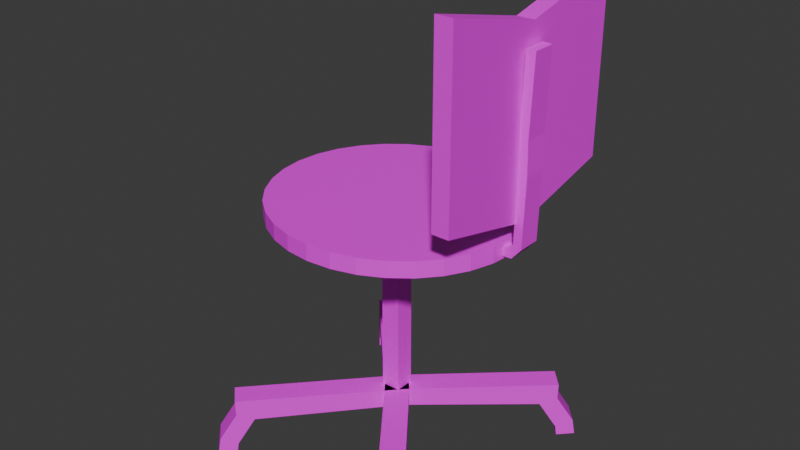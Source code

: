 # Source: Chair.blend  (saved by Blender 4.1.24; exported with 4.5.12 LTS)
import bpy
from mathutils import Matrix  # noqa: F401  (used for matrix-valued properties, if any)

bpy.ops.wm.read_factory_settings(use_empty=True)
scene = bpy.context.scene
scene.name = 'Scene'

# ---- collections
col_collection = bpy.data.collections.new('Collection'); scene.collection.children.link(col_collection)

# ---- images (referenced by path relative to the original .blend; pixels are not part of the script)
import os
ASSET_DIR = os.environ.get("B2B_ASSET_DIR", "")  # directory of the original .blend (textures are referenced by path, not embedded)
HERE = os.path.dirname(os.path.abspath(__file__))  # packed textures are extracted next to this script under _unpacked/

def load_image(name, relpath, width, height, colorspace="sRGB"):
    """Load a texture the original file referenced (path relative to the .blend, or extracted next to this script)."""
    p = next((c for c in (os.path.join(HERE, relpath), os.path.join(ASSET_DIR, relpath)) if relpath and os.path.exists(c)), "")
    if p:
        img = bpy.data.images.load(p, check_existing=True)
        img.name = name
    else:  # same state as the original file: an image datablock whose file is absent (Cycles renders it pink)
        img = bpy.data.images.new(name, width, height)
        img.source = "FILE"
        img.filepath = "//" + (relpath or name)
    img.colorspace_settings.name = colorspace
    return img
img_tx_a1_png = load_image('TX_A1.png', 'TX_A1.png', 1024, 1024, 'sRGB')

# ---- materials (node trees are filled in below, after node groups)
mat_material_008 = bpy.data.materials.new('Material.008')
mat_material_008.use_transparent_shadow = False
mat_material_007 = bpy.data.materials.new('Material.007')
mat_material_007.use_transparent_shadow = False

# ---- material node trees
mat_material_008.use_nodes = True; mat_material_008.node_tree.nodes.clear()
_N = mat_material_008.node_tree.nodes; _L = mat_material_008.node_tree.links
n0 = _N.new('ShaderNodeBsdfPrincipled'); n0.name = 'Principled BSDF'; n0.location = (10, 300)
n1 = _N.new('ShaderNodeOutputMaterial'); n1.name = 'Material Output'; n1.location = (300, 300)
n2 = _N.new('ShaderNodeTexImage'); n2.name = 'Image Texture'; n2.location = (-280, 280)
n2.image = img_tx_a1_png
_L.new(n0.outputs[0], n1.inputs[0])
_L.new(n2.outputs[0], n0.inputs[0])
n1.is_active_output = True
mat_material_007.use_nodes = True; mat_material_007.node_tree.nodes.clear()
_N = mat_material_007.node_tree.nodes; _L = mat_material_007.node_tree.links
n0 = _N.new('ShaderNodeBsdfPrincipled'); n0.name = 'Principled BSDF'; n0.location = (10, 300)
n1 = _N.new('ShaderNodeOutputMaterial'); n1.name = 'Material Output'; n1.location = (300, 300)
n2 = _N.new('ShaderNodeTexImage'); n2.name = 'Image Texture'; n2.location = (-280, 280)
n2.image = img_tx_a1_png
_L.new(n0.outputs[0], n1.inputs[0])
_L.new(n2.outputs[0], n0.inputs[0])
n1.is_active_output = True

# ---- world
world_world = bpy.data.worlds.new('World'); scene.world = world_world
world_world.use_nodes = True; world_world.node_tree.nodes.clear()
_N = world_world.node_tree.nodes; _L = world_world.node_tree.links
n0 = _N.new('ShaderNodeOutputWorld'); n0.name = 'World Output'; n0.location = (300, 300)
n1 = _N.new('ShaderNodeBackground'); n1.name = 'Background'; n1.location = (10, 300)
n1.inputs[0].default_value = (0.05088, 0.05088, 0.05088, 1.0)
_L.new(n1.outputs[0], n0.inputs[0])
n0.is_active_output = True
world_world.color = (0.05088, 0.05088, 0.05088)
world_world.use_sun_shadow = False
world_world.sun_shadow_jitter_overblur = 0.0

# ---- meshes
me_cube_001 = bpy.data.meshes.new('Cube.001')
me_cube_001.from_pydata([(-0.1429, -0.2627, 0.002027), (-0.1429, -0.2627, 0.4404), (-0.3782, 0.04321, 0.002027), (-0.3782, 0.04321, 0.4404), (0.2974, 0.07598, 0.002027), (0.2974, 0.07598, 0.4404), (0.06211, 0.3819, 0.002027), (0.06211, 0.3819, 0.4404), (1.756, -2.732, -0.07118), (1.75, -2.724, 0.4404), (2.19, -2.385, 0.4404), (2.196, -2.393, -0.07118), (2.0, -3.049, 0.07523), (2.007, -3.057, 0.4404), (2.447, -2.719, 0.4404), (2.441, -2.711, 0.07523), (2.0, -3.048, -0.7079), (2.44, -2.71, -0.7079), (2.242, -3.363, -0.5484), (2.682, -3.024, -0.5484), (2.023, -3.078, -0.9474), (2.463, -2.74, -0.9474), (2.279, -3.412, -0.9199), (2.719, -3.073, -0.9199), (0.2974, 0.07598, 0.002027), (-0.09535, 0.2918, 0.002027), (0.2974, 0.07598, 0.4404), (-0.09535, 0.2918, 0.4404), (0.06211, 0.3819, 0.002027), (0.06211, 0.3819, 0.4404), (2.586, 1.971, -0.07118), (2.578, 1.965, 0.4404), (2.205, 2.376, 0.4404), (2.213, 2.383, -0.07118), (2.883, 2.241, 0.07523), (2.89, 2.247, 0.4404), (2.517, 2.659, 0.4404), (2.51, 2.652, 0.07523), (2.882, 2.24, -0.7079), (2.509, 2.651, -0.7079), (3.176, 2.506, -0.5484), (2.803, 2.918, -0.5484), (2.91, 2.265, -0.9474), (2.537, 2.677, -0.9474), (3.222, 2.547, -0.9199), (2.849, 2.959, -0.9199), (-0.3219, 0.0865, 0.4404), (-0.3219, 0.0865, 0.002027), (0.378, -0.02888, -0.001083), (0.3758, -0.03089, -0.001088), (0.378, -0.02888, 0.4404), (0.1811, -0.01342, 0.002027), (-0.07879, 0.2735, 0.002027), (-0.07879, 0.2735, 0.4404), (0.1203, 0.2518, 0.002027), (0.1203, 0.2518, 0.4404), (0.3813, -0.03246, 0.002027), (0.3813, -0.03246, 0.4404), (-0.2888, -0.124, 0.002027), (-0.2888, -0.124, 0.4404), (-0.02781, -0.4082, 0.002027), (-0.02781, -0.4082, 0.4404), (-1.987, 2.546, -0.07118), (-1.98, 2.538, 0.4404), (-2.389, 2.163, 0.4404), (-2.396, 2.17, -0.07118), (-2.258, 2.841, 0.07523), (-2.265, 2.848, 0.4404), (-2.674, 2.473, 0.4404), (-2.667, 2.465, 0.07523), (-2.257, 2.84, -0.7079), (-2.666, 2.464, -0.7079), (-2.526, 3.132, -0.5484), (-2.935, 2.757, -0.5484), (-2.283, 2.868, -0.9474), (-2.692, 2.492, -0.9474), (-2.567, 3.178, -0.9199), (-2.976, 2.802, -0.9199), (-0.2888, -0.124, 0.002027), (0.1212, -0.3047, 0.002027), (-0.2888, -0.124, 0.4404), (0.1212, -0.3047, 0.4404), (-0.0278, -0.4082, 0.002027), (-0.0278, -0.4082, 0.4404), (-2.403, -2.212, -0.07118), (-2.397, -2.204, 0.4404), (-1.989, -2.582, 0.4404), (-1.996, -2.589, -0.07118), (-2.676, -2.506, 0.07523), (-2.683, -2.513, 0.4404), (-2.275, -2.891, 0.4404), (-2.269, -2.883, 0.07523), (-2.675, -2.505, -0.7079), (-2.268, -2.882, -0.7079), (-2.945, -2.796, -0.5484), (-2.538, -3.173, -0.5484), (-2.701, -2.532, -0.9474), (-2.293, -2.91, -0.9474), (-2.987, -2.841, -0.9199), (-2.579, -3.218, -0.9199), (0.329, -0.08048, 0.4404), (0.329, -0.08048, 0.002027), (-0.3783, -0.02654, -0.001083), (-0.3763, -0.02435, -0.001088), (-0.3783, -0.02654, 0.4404), (-0.1808, -0.02479, 0.002027), (0.1031, -0.288, 0.002027), (0.1031, -0.288, 0.4404), (0.2173, -0.2288, 0.2158), (0.2173, -0.2288, 0.6651), (-0.2321, -0.2288, 0.2158), (-0.2321, -0.2288, 0.6651), (0.2173, 0.2205, 0.2158), (0.2173, 0.2205, 0.6651), (-0.2321, 0.2205, 0.2158), (-0.2321, 0.2205, 0.6651), (0.2173, -0.2288, 3.571), (-0.2321, -0.2288, 3.571), (-0.2321, 0.2205, 3.571), (0.2173, 0.2205, 3.571), (0.2173, -0.2288, 4.729), (-0.2321, -0.2288, 4.729), (-0.2321, 0.2205, 4.729), (0.2173, 0.2205, 4.729), (3.044, -0.209, 4.803), (2.957, -0.209, 4.99), (2.795, -0.209, 4.794), (2.795, -0.209, 4.999), (3.044, 0.3149, 4.803), (2.957, 0.3149, 4.99), (2.795, 0.3149, 4.794), (2.795, 0.3149, 4.999), (3.26, -0.209, 5.056), (3.067, -0.209, 5.129), (3.067, 0.3148, 5.129), (3.26, 0.3148, 5.056), (3.303, -0.209, 6.596), (3.097, -0.209, 6.59), (3.097, 0.3148, 6.59), (3.303, 0.3148, 6.596), (3.282, -0.2091, 7.316), (3.076, -0.2091, 7.323), (3.076, 0.3147, 7.323), (3.282, 0.3147, 7.316), (3.342, -0.2094, 9.028), (3.136, -0.2093, 9.036), (3.136, 0.3145, 9.036), (3.342, 0.3145, 9.028), (-2.908, 0.05686, 4.729), (-2.853, -0.4807, 4.729), (-2.688, -0.9976, 4.729), (-2.421, -1.474, 4.729), (-2.062, -1.892, 4.729), (-1.624, -2.234, 4.729), (-1.125, -2.489, 4.729), (-0.5828, -2.646, 4.729), (-0.01922, -2.699, 4.729), (0.5444, -2.646, 4.729), (1.086, -2.489, 4.729), (1.586, -2.234, 4.729), (2.023, -1.892, 4.729), (2.383, -1.474, 4.729), (2.65, -0.9976, 4.729), (2.814, -0.4807, 4.729), (2.87, 0.05686, 4.729), (2.814, 0.5944, 4.729), (2.65, 1.111, 4.729), (2.383, 1.588, 4.729), (2.023, 2.005, 4.729), (1.586, 2.348, 4.729), (1.086, 2.603, 4.729), (0.5444, 2.759, 4.729), (-0.01922, 2.812, 4.729), (-0.5828, 2.759, 4.729), (-1.125, 2.603, 4.729), (-1.624, 2.348, 4.729), (-2.062, 2.005, 4.729), (-2.421, 1.588, 4.729), (-2.688, 1.111, 4.729), (-2.853, 0.5944, 4.729), (-2.908, 0.05686, 5.098), (-2.853, -0.4807, 5.098), (-2.688, -0.9976, 5.098), (-2.421, -1.474, 5.098), (-2.062, -1.892, 5.098), (-1.624, -2.234, 5.098), (-1.125, -2.489, 5.098), (-0.5828, -2.646, 5.098), (-0.01922, -2.699, 5.098), (0.5444, -2.646, 5.098), (1.086, -2.489, 5.098), (1.586, -2.234, 5.098), (2.023, -1.892, 5.098), (2.383, -1.474, 5.098), (2.65, -0.9976, 5.098), (2.814, -0.4807, 5.098), (2.87, 0.05686, 5.098), (2.814, 0.5944, 5.098), (2.65, 1.111, 5.098), (2.383, 1.588, 5.098), (2.023, 2.005, 5.098), (1.586, 2.348, 5.098), (1.086, 2.603, 5.098), (0.5444, 2.759, 5.098), (-0.01922, 2.812, 5.098), (-0.5828, 2.759, 5.098), (-1.125, 2.603, 5.098), (-1.624, 2.348, 5.098), (-2.062, 2.005, 5.098), (-2.421, 1.588, 5.098), (-2.688, 1.111, 5.098), (-2.853, 0.5944, 5.098), (3.12, -2.327, 8.006), (3.12, -2.327, 10.06), (2.731, -2.327, 8.006), (2.731, -2.327, 10.06), (3.12, 2.478, 8.006), (3.12, 2.478, 10.06), (2.731, 2.478, 8.006), (2.731, 2.478, 10.06), (2.731, -2.327, 6.08), (3.12, -2.327, 6.08), (2.731, 2.478, 6.08), (3.12, 2.478, 6.08), (2.706, 0.07644, 7.424), (2.706, 0.07644, 9.48), (3.095, 0.07644, 7.424), (3.095, 0.07644, 9.48), (2.706, 0.07644, 5.498), (3.095, 0.07644, 5.498)], [], [(0, 1, 3, 2), (2, 3, 7, 6), (6, 7, 5, 4), (5, 1, 9, 10), (2, 6, 4, 0), (7, 3, 1, 5), (10, 9, 13, 14), (4, 5, 10, 11), (1, 0, 8, 9), (0, 4, 11, 8), (15, 14, 13, 12), (11, 10, 14, 15), (11, 15, 19, 17), (9, 8, 12, 13), (18, 16, 20, 22), (15, 12, 18, 19), (12, 8, 16, 18), (8, 11, 17, 16), (20, 21, 23, 22), (19, 18, 22, 23), (17, 19, 23, 21), (16, 17, 21, 20), (27, 25, 47, 46), (50, 31, 32, 27, 53, 29, 26), (47, 25, 52), (27, 46, 53), (32, 31, 35, 36), (25, 27, 32, 33), (48, 49, 30, 31, 50), (25, 33, 30, 49, 51, 52), (37, 36, 35, 34), (33, 32, 36, 37), (33, 37, 41, 39), (31, 30, 34, 35), (40, 38, 42, 44), (37, 34, 40, 41), (34, 30, 38, 40), (30, 33, 39, 38), (42, 43, 45, 44), (41, 40, 44, 45), (39, 41, 45, 43), (38, 39, 43, 42), (29, 53, 46, 47, 52, 28), (26, 29, 28, 24), (51, 24, 28, 52), (50, 26, 24, 48), (48, 24, 51, 49), (54, 55, 57, 56), (56, 57, 61, 60), (60, 61, 59, 58), (59, 55, 63, 64), (56, 60, 58, 54), (61, 57, 55, 59), (64, 63, 67, 68), (58, 59, 64, 65), (55, 54, 62, 63), (54, 58, 65, 62), (69, 68, 67, 66), (65, 64, 68, 69), (65, 69, 73, 71), (63, 62, 66, 67), (72, 70, 74, 76), (69, 66, 72, 73), (66, 62, 70, 72), (62, 65, 71, 70), (74, 75, 77, 76), (73, 72, 76, 77), (71, 73, 77, 75), (70, 71, 75, 74), (81, 79, 101, 100), (104, 85, 86, 81, 107, 83, 80), (101, 79, 106), (81, 100, 107), (86, 85, 89, 90), (79, 81, 86, 87), (102, 103, 84, 85, 104), (79, 87, 84, 103, 105, 106), (91, 90, 89, 88), (87, 86, 90, 91), (87, 91, 95, 93), (85, 84, 88, 89), (94, 92, 96, 98), (91, 88, 94, 95), (88, 84, 92, 94), (84, 87, 93, 92), (96, 97, 99, 98), (95, 94, 98, 99), (93, 95, 99, 97), (92, 93, 97, 96), (83, 107, 100, 101, 106, 82), (80, 83, 82, 78), (105, 78, 82, 106), (104, 80, 78, 102), (102, 78, 105, 103), (108, 109, 111, 110), (110, 111, 115, 114), (114, 115, 113, 112), (112, 113, 109, 108), (110, 114, 112, 108), (113, 115, 118, 119), (116, 119, 123, 120), (111, 109, 116, 117), (109, 113, 119, 116), (115, 111, 117, 118), (122, 121, 120, 123), (118, 117, 121, 122), (119, 118, 122, 123), (117, 116, 120, 121), (124, 125, 127, 126), (126, 127, 131, 130), (130, 131, 129, 128), (124, 128, 135, 132), (126, 130, 128, 124), (131, 127, 125, 129), (134, 133, 137, 138), (129, 125, 133, 134), (128, 129, 134, 135), (125, 124, 132, 133), (136, 139, 143, 140), (135, 134, 138, 139), (132, 135, 139, 136), (133, 132, 136, 137), (142, 141, 145, 146), (137, 136, 140, 141), (138, 137, 141, 142), (139, 138, 142, 143), (147, 146, 145, 144), (143, 142, 146, 147), (140, 143, 147, 144), (141, 140, 144, 145), (149, 181, 180, 148), (176, 208, 207, 175), (163, 195, 194, 162), (150, 182, 181, 149), (177, 209, 208, 176), (164, 196, 195, 163), (151, 183, 182, 150), (178, 210, 209, 177), (165, 197, 196, 164), (152, 184, 183, 151), (179, 211, 210, 178), (166, 198, 197, 165), (153, 185, 184, 152), (148, 180, 211, 179), (167, 199, 198, 166), (154, 186, 185, 153), (168, 200, 199, 167), (155, 187, 186, 154), (169, 201, 200, 168), (156, 188, 187, 155), (170, 202, 201, 169), (157, 189, 188, 156), (171, 203, 202, 170), (158, 190, 189, 157), (172, 204, 203, 171), (159, 191, 190, 158), (173, 205, 204, 172), (160, 192, 191, 159), (174, 206, 205, 173), (161, 193, 192, 160), (175, 207, 206, 174), (162, 194, 193, 161), (181, 182, 183, 184, 185, 186, 187, 188, 189, 190, 191, 192, 193, 194, 195, 196, 197, 198, 199, 200, 201, 202, 203, 204, 205, 206, 207, 208, 209, 210, 211, 180), (149, 148, 179, 178, 177, 176, 175, 174, 173, 172, 171, 170, 169, 168, 167, 166, 165, 164, 163, 162, 161, 160, 159, 158, 157, 156, 155, 154, 153, 152, 151, 150), (212, 213, 215, 214), (224, 225, 219, 218), (218, 219, 217, 216), (226, 227, 213, 212), (226, 212, 221, 229), (225, 215, 213, 227), (228, 222, 223, 229), (224, 218, 222, 228), (212, 214, 220, 221), (218, 216, 223, 222), (214, 224, 228, 220), (220, 228, 229, 221), (219, 225, 227, 217), (216, 226, 229, 223), (216, 217, 227, 226), (214, 215, 225, 224)])
me_cube_001.polygons.foreach_set('material_index', [0, 0, 0, 0, 0, 0, 0, 0, 0, 0, 0, 0, 0, 0, 0, 0, 0, 0, 0, 0, 0, 0, 0, 0, 0, 0, 0, 0, 0, 0, 0, 0, 0, 0, 0, 0, 0, 0, 0, 0, 0, 0, 0, 0, 0, 0, 0, 0, 0, 0, 0, 0, 0, 0, 0, 0, 0, 0, 0, 0, 0, 0, 0, 0, 0, 0, 0, 0, 0, 0, 0, 0, 0, 0, 0, 0, 0, 0, 0, 0, 0, 0, 0, 0, 0, 0, 0, 0, 0, 0, 0, 0, 0, 0, 0, 0, 0, 0, 0, 0, 0, 0, 0, 0, 0, 0, 0, 0, 0, 0, 0, 0, 0, 0, 0, 0, 0, 0, 0, 0, 0, 0, 0, 0, 0, 0, 0, 0, 0, 0, 1, 1, 1, 1, 1, 1, 1, 1, 1, 1, 1, 1, 1, 1, 1, 1, 1, 1, 1, 1, 1, 1, 1, 1, 1, 1, 1, 1, 1, 1, 1, 1, 1, 1, 1, 1, 1, 1, 1, 1, 1, 1, 1, 1, 1, 1, 1, 1, 1, 1])
_uv = me_cube_001.uv_layers.new(name='UVMap')
_uv.uv.foreach_set('vector', [0.446, 0.6361, 0.4826, 0.6361, 0.4826, 0.6727, 0.446, 0.6727, 0.446, 0.6727, 0.4826, 0.6727, 0.4826, 0.7093, 0.446, 0.7093, 0.446, 0.7093, 0.4826, 0.7093, 0.4826, 0.7459, 0.446, 0.7459, 0.4826, 0.7459, 0.5192, 0.7459, 0.5192, 0.7459, 0.4826, 0.7459, 0.4094, 0.7093, 0.446, 0.7093, 0.446, 0.7459, 0.4094, 0.7459, 0.4826, 0.7093, 0.5192, 0.7093, 0.5192, 0.7459, 0.4826, 0.7459, 0.4826, 0.7459, 0.5192, 0.7459, 0.5192, 0.7459, 0.4826, 0.7459, 0.446, 0.7459, 0.4826, 0.7459, 0.4826, 0.7459, 0.446, 0.7459, 0.4826, 0.6361, 0.446, 0.6361, 0.446, 0.6361, 0.4826, 0.6361, 0.4094, 0.7459, 0.446, 0.7459, 0.446, 0.7459, 0.4094, 0.7459, 0.446, 0.7459, 0.4826, 0.7459, 0.4826, 0.7825, 0.446, 0.7825, 0.446, 0.7459, 0.4826, 0.7459, 0.4826, 0.7459, 0.446, 0.7459, 0.446, 0.7459, 0.446, 0.7459, 0.446, 0.7459, 0.446, 0.7459, 0.4826, 0.6361, 0.446, 0.6361, 0.446, 0.6361, 0.4826, 0.6361, 0.446, 0.6361, 0.446, 0.6361, 0.446, 0.6361, 0.446, 0.6361, 0.446, 0.7459, 0.446, 0.7825, 0.446, 0.7825, 0.446, 0.7459, 0.446, 0.6361, 0.446, 0.6361, 0.446, 0.6361, 0.446, 0.6361, 0.4094, 0.7459, 0.446, 0.7459, 0.446, 0.7459, 0.4094, 0.7459, 0.4094, 0.7459, 0.446, 0.7459, 0.446, 0.7459, 0.4094, 0.7459, 0.446, 0.7459, 0.446, 0.7825, 0.446, 0.7825, 0.446, 0.7459, 0.446, 0.7459, 0.446, 0.7459, 0.446, 0.7459, 0.446, 0.7459, 0.4094, 0.7459, 0.446, 0.7459, 0.446, 0.7459, 0.4094, 0.7459, 0.4826, 0.7459, 0.446, 0.7459, 0.446, 0.7169, 0.4826, 0.7169, 0.5192, 0.7459, 0.5192, 0.7459, 0.4826, 0.7459, 0.4826, 0.7459, 0.4843, 0.7459, 0.4852, 0.7459, 0.5106, 0.7459, 0.446, 0.7169, 0.446, 0.7459, 0.4444, 0.7459, 0.4826, 0.7459, 0.4826, 0.7169, 0.4843, 0.7459, 0.4826, 0.7459, 0.5192, 0.7459, 0.5192, 0.7459, 0.4826, 0.7459, 0.446, 0.7459, 0.4826, 0.7459, 0.4826, 0.7459, 0.446, 0.7459, 0.4461, 0.6361, 0.446, 0.6361, 0.446, 0.6361, 0.4826, 0.6361, 0.4826, 0.6361, 0.446, 0.7459, 0.446, 0.7459, 0.4094, 0.7459, 0.4094, 0.7459, 0.4189, 0.7459, 0.4444, 0.7459, 0.446, 0.7459, 0.4826, 0.7459, 0.4826, 0.7825, 0.446, 0.7825, 0.446, 0.7459, 0.4826, 0.7459, 0.4826, 0.7459, 0.446, 0.7459, 0.446, 0.7459, 0.446, 0.7459, 0.446, 0.7459, 0.446, 0.7459, 0.4826, 0.6361, 0.446, 0.6361, 0.446, 0.6361, 0.4826, 0.6361, 0.446, 0.6361, 0.446, 0.6361, 0.446, 0.6361, 0.446, 0.6361, 0.446, 0.7459, 0.446, 0.7825, 0.446, 0.7825, 0.446, 0.7459, 0.446, 0.6361, 0.446, 0.6361, 0.446, 0.6361, 0.446, 0.6361, 0.4094, 0.7459, 0.446, 0.7459, 0.446, 0.7459, 0.4094, 0.7459, 0.4094, 0.7459, 0.446, 0.7459, 0.446, 0.7459, 0.4094, 0.7459, 0.446, 0.7459, 0.446, 0.7825, 0.446, 0.7825, 0.446, 0.7459, 0.446, 0.7459, 0.446, 0.7459, 0.446, 0.7459, 0.446, 0.7459, 0.4094, 0.7459, 0.446, 0.7459, 0.446, 0.7459, 0.4094, 0.7459, 0.4826, 0.7093, 0.4826, 0.6976, 0.4826, 0.6774, 0.446, 0.6774, 0.446, 0.6976, 0.446, 0.7093, 0.4826, 0.7459, 0.4826, 0.7093, 0.446, 0.7093, 0.446, 0.7459, 0.4364, 0.7459, 0.446, 0.7459, 0.446, 0.7093, 0.4343, 0.7093, 0.4826, 0.7459, 0.4826, 0.7459, 0.446, 0.7459, 0.446, 0.7459, 0.446, 0.7459, 0.446, 0.7459, 0.4364, 0.7459, 0.4458, 0.7459, 0.446, 0.6361, 0.4826, 0.6361, 0.4826, 0.6727, 0.446, 0.6727, 0.446, 0.6727, 0.4826, 0.6727, 0.4826, 0.7093, 0.446, 0.7093, 0.446, 0.7093, 0.4826, 0.7093, 0.4826, 0.7459, 0.446, 0.7459, 0.4826, 0.7459, 0.5192, 0.7459, 0.5192, 0.7459, 0.4826, 0.7459, 0.4094, 0.7093, 0.446, 0.7093, 0.446, 0.7459, 0.4094, 0.7459, 0.4826, 0.7093, 0.5192, 0.7093, 0.5192, 0.7459, 0.4826, 0.7459, 0.4826, 0.7459, 0.5192, 0.7459, 0.5192, 0.7459, 0.4826, 0.7459, 0.446, 0.7459, 0.4826, 0.7459, 0.4826, 0.7459, 0.446, 0.7459, 0.4826, 0.6361, 0.446, 0.6361, 0.446, 0.6361, 0.4826, 0.6361, 0.4094, 0.7459, 0.446, 0.7459, 0.446, 0.7459, 0.4094, 0.7459, 0.446, 0.7459, 0.4826, 0.7459, 0.4826, 0.7825, 0.446, 0.7825, 0.446, 0.7459, 0.4826, 0.7459, 0.4826, 0.7459, 0.446, 0.7459, 0.446, 0.7459, 0.446, 0.7459, 0.446, 0.7459, 0.446, 0.7459, 0.4826, 0.6361, 0.446, 0.6361, 0.446, 0.6361, 0.4826, 0.6361, 0.446, 0.6361, 0.446, 0.6361, 0.446, 0.6361, 0.446, 0.6361, 0.446, 0.7459, 0.446, 0.7825, 0.446, 0.7825, 0.446, 0.7459, 0.446, 0.6361, 0.446, 0.6361, 0.446, 0.6361, 0.446, 0.6361, 0.4094, 0.7459, 0.446, 0.7459, 0.446, 0.7459, 0.4094, 0.7459, 0.4094, 0.7459, 0.446, 0.7459, 0.446, 0.7459, 0.4094, 0.7459, 0.446, 0.7459, 0.446, 0.7825, 0.446, 0.7825, 0.446, 0.7459, 0.446, 0.7459, 0.446, 0.7459, 0.446, 0.7459, 0.446, 0.7459, 0.4094, 0.7459, 0.446, 0.7459, 0.446, 0.7459, 0.4094, 0.7459, 0.4826, 0.7459, 0.446, 0.7459, 0.446, 0.7169, 0.4826, 0.7169, 0.5192, 0.7459, 0.5192, 0.7459, 0.4826, 0.7459, 0.4826, 0.7459, 0.4843, 0.7459, 0.4852, 0.7459, 0.5106, 0.7459, 0.446, 0.7169, 0.446, 0.7459, 0.4444, 0.7459, 0.4826, 0.7459, 0.4826, 0.7169, 0.4843, 0.7459, 0.4826, 0.7459, 0.5192, 0.7459, 0.5192, 0.7459, 0.4826, 0.7459, 0.446, 0.7459, 0.4826, 0.7459, 0.4826, 0.7459, 0.446, 0.7459, 0.4461, 0.6361, 0.446, 0.6361, 0.446, 0.6361, 0.4826, 0.6361, 0.4826, 0.6361, 0.446, 0.7459, 0.446, 0.7459, 0.4094, 0.7459, 0.4094, 0.7459, 0.4189, 0.7459, 0.4444, 0.7459, 0.446, 0.7459, 0.4826, 0.7459, 0.4826, 0.7825, 0.446, 0.7825, 0.446, 0.7459, 0.4826, 0.7459, 0.4826, 0.7459, 0.446, 0.7459, 0.446, 0.7459, 0.446, 0.7459, 0.446, 0.7459, 0.446, 0.7459, 0.4826, 0.6361, 0.446, 0.6361, 0.446, 0.6361, 0.4826, 0.6361, 0.446, 0.6361, 0.446, 0.6361, 0.446, 0.6361, 0.446, 0.6361, 0.446, 0.7459, 0.446, 0.7825, 0.446, 0.7825, 0.446, 0.7459, 0.446, 0.6361, 0.446, 0.6361, 0.446, 0.6361, 0.446, 0.6361, 0.4094, 0.7459, 0.446, 0.7459, 0.446, 0.7459, 0.4094, 0.7459, 0.4094, 0.7459, 0.446, 0.7459, 0.446, 0.7459, 0.4094, 0.7459, 0.446, 0.7459, 0.446, 0.7825, 0.446, 0.7825, 0.446, 0.7459, 0.446, 0.7459, 0.446, 0.7459, 0.446, 0.7459, 0.446, 0.7459, 0.4094, 0.7459, 0.446, 0.7459, 0.446, 0.7459, 0.4094, 0.7459, 0.4826, 0.7093, 0.4826, 0.6976, 0.4826, 0.6774, 0.446, 0.6774, 0.446, 0.6976, 0.446, 0.7093, 0.4826, 0.7459, 0.4826, 0.7093, 0.446, 0.7093, 0.446, 0.7459, 0.4364, 0.7459, 0.446, 0.7459, 0.446, 0.7093, 0.4343, 0.7093, 0.4826, 0.7459, 0.4826, 0.7459, 0.446, 0.7459, 0.446, 0.7459, 0.446, 0.7459, 0.446, 0.7459, 0.4364, 0.7459, 0.4458, 0.7459, 0.446, 0.6361, 0.4826, 0.6361, 0.4826, 0.6727, 0.446, 0.6727, 0.446, 0.6727, 0.4826, 0.6727, 0.4826, 0.7093, 0.446, 0.7093, 0.446, 0.7093, 0.4826, 0.7093, 0.4826, 0.7459, 0.446, 0.7459, 0.446, 0.7459, 0.4826, 0.7459, 0.4826, 0.7825, 0.446, 0.7825, 0.4094, 0.7093, 0.446, 0.7093, 0.446, 0.7459, 0.4094, 0.7459, 0.4826, 0.7459, 0.4826, 0.7093, 0.4826, 0.7093, 0.4826, 0.7459, 0.4826, 0.7825, 0.4826, 0.7459, 0.4826, 0.7459, 0.4826, 0.7825, 0.4826, 0.6727, 0.4826, 0.6361, 0.4826, 0.6361, 0.4826, 0.6727, 0.4826, 0.7825, 0.4826, 0.7459, 0.4826, 0.7459, 0.4826, 0.7825, 0.4826, 0.7093, 0.4826, 0.6727, 0.4826, 0.6727, 0.4826, 0.7093, 0.4826, 0.7093, 0.5192, 0.7093, 0.5192, 0.7459, 0.4826, 0.7459, 0.4826, 0.7093, 0.4826, 0.6727, 0.4826, 0.6727, 0.4826, 0.7093, 0.4826, 0.7459, 0.4826, 0.7093, 0.4826, 0.7093, 0.4826, 0.7459, 0.4826, 0.6727, 0.4826, 0.6361, 0.4826, 0.6361, 0.4826, 0.6727, 0.446, 0.6361, 0.4826, 0.6361, 0.4826, 0.6727, 0.446, 0.6727, 0.446, 0.6727, 0.4826, 0.6727, 0.4826, 0.7093, 0.446, 0.7093, 0.446, 0.7093, 0.4826, 0.7093, 0.4826, 0.7459, 0.446, 0.7459, 0.4094, 0.7459, 0.446, 0.7459, 0.446, 0.7459, 0.4094, 0.7459, 0.4094, 0.7093, 0.446, 0.7093, 0.446, 0.7459, 0.4094, 0.7459, 0.4826, 0.7093, 0.5192, 0.7093, 0.5192, 0.7459, 0.4826, 0.7459, 0.4826, 0.7459, 0.5192, 0.7459, 0.5192, 0.7459, 0.4826, 0.7459, 0.4826, 0.7459, 0.5192, 0.7459, 0.5192, 0.7459, 0.4826, 0.7459, 0.446, 0.7459, 0.4826, 0.7459, 0.4826, 0.7459, 0.446, 0.7459, 0.4826, 0.6361, 0.446, 0.6361, 0.446, 0.6361, 0.4826, 0.6361, 0.4094, 0.7459, 0.446, 0.7459, 0.446, 0.7459, 0.4094, 0.7459, 0.446, 0.7459, 0.4826, 0.7459, 0.4826, 0.7459, 0.446, 0.7459, 0.4094, 0.7459, 0.446, 0.7459, 0.446, 0.7459, 0.4094, 0.7459, 0.4826, 0.6361, 0.446, 0.6361, 0.446, 0.6361, 0.4826, 0.6361, 0.4826, 0.7459, 0.5192, 0.7459, 0.5192, 0.7459, 0.4826, 0.7459, 0.4826, 0.6361, 0.446, 0.6361, 0.446, 0.6361, 0.4826, 0.6361, 0.4826, 0.7459, 0.5192, 0.7459, 0.5192, 0.7459, 0.4826, 0.7459, 0.446, 0.7459, 0.4826, 0.7459, 0.4826, 0.7459, 0.446, 0.7459, 0.446, 0.7459, 0.4826, 0.7459, 0.4826, 0.7825, 0.446, 0.7825, 0.446, 0.7459, 0.4826, 0.7459, 0.4826, 0.7459, 0.446, 0.7459, 0.4094, 0.7459, 0.446, 0.7459, 0.446, 0.7459, 0.4094, 0.7459, 0.4826, 0.6361, 0.446, 0.6361, 0.446, 0.6361, 0.4826, 0.6361, 0.2131, 0.8298, 0.2131, 0.8298, 0.2131, 0.8298, 0.2131, 0.8298, 0.2131, 0.8298, 0.2131, 0.8298, 0.2131, 0.8298, 0.2131, 0.8298, 0.2131, 0.8298, 0.2131, 0.8298, 0.2131, 0.8298, 0.2131, 0.8298, 0.2131, 0.8298, 0.2131, 0.8298, 0.2131, 0.8298, 0.2131, 0.8298, 0.2131, 0.8298, 0.2131, 0.8298, 0.2131, 0.8298, 0.2131, 0.8298, 0.2131, 0.8298, 0.2131, 0.8298, 0.2131, 0.8298, 0.2131, 0.8298, 0.2131, 0.8298, 0.2131, 0.8298, 0.2131, 0.8298, 0.2131, 0.8298, 0.2131, 0.8298, 0.2131, 0.8298, 0.2131, 0.8298, 0.2131, 0.8298, 0.2131, 0.8298, 0.2131, 0.8298, 0.2131, 0.8298, 0.2131, 0.8298, 0.2131, 0.8298, 0.2131, 0.8298, 0.2131, 0.8298, 0.2131, 0.8298, 0.2131, 0.8298, 0.2131, 0.8298, 0.2131, 0.8298, 0.2131, 0.8298, 0.2131, 0.8298, 0.2131, 0.8298, 0.2131, 0.8298, 0.2131, 0.8298, 0.2131, 0.8298, 0.2131, 0.8298, 0.2131, 0.8298, 0.2131, 0.8298, 0.2131, 0.8298, 0.2131, 0.8298, 0.2131, 0.8298, 0.2131, 0.8298, 0.2131, 0.8298, 0.2131, 0.8298, 0.2131, 0.8298, 0.2131, 0.8298, 0.2131, 0.8298, 0.2131, 0.8298, 0.2131, 0.8298, 0.2131, 0.8298, 0.2131, 0.8298, 0.2131, 0.8298, 0.2131, 0.8298, 0.2131, 0.8298, 0.2131, 0.8298, 0.2131, 0.8298, 0.2131, 0.8298, 0.2131, 0.8298, 0.2131, 0.8298, 0.2131, 0.8298, 0.2131, 0.8298, 0.2131, 0.8298, 0.2131, 0.8298, 0.2131, 0.8298, 0.2131, 0.8298, 0.2131, 0.8298, 0.2131, 0.8298, 0.2131, 0.8298, 0.2131, 0.8298, 0.2131, 0.8298, 0.2131, 0.8298, 0.2131, 0.8298, 0.2131, 0.8298, 0.2131, 0.8298, 0.2131, 0.8298, 0.2131, 0.8298, 0.2131, 0.8298, 0.2131, 0.8298, 0.2131, 0.8298, 0.2131, 0.8298, 0.2131, 0.8298, 0.2131, 0.8298, 0.2131, 0.8298, 0.2131, 0.8298, 0.2131, 0.8298, 0.2131, 0.8298, 0.2131, 0.8298, 0.2131, 0.8298, 0.2131, 0.8298, 0.2131, 0.8298, 0.2131, 0.8298, 0.2131, 0.8298, 0.2131, 0.8298, 0.2131, 0.8298, 0.2131, 0.8298, 0.2131, 0.8298, 0.2131, 0.8298, 0.2131, 0.8298, 0.2131, 0.8298, 0.2131, 0.8298, 0.2131, 0.8298, 0.2131, 0.8298, 0.2131, 0.8298, 0.2131, 0.8298, 0.2131, 0.8298, 0.2131, 0.8298, 0.2131, 0.8298, 0.2131, 0.8298, 0.2131, 0.8298, 0.2131, 0.8298, 0.2131, 0.8298, 0.2131, 0.8298, 0.2131, 0.8298, 0.2131, 0.8298, 0.2131, 0.8298, 0.2131, 0.8298, 0.2131, 0.8298, 0.2131, 0.8298, 0.2131, 0.8298, 0.2131, 0.8298, 0.2131, 0.8298, 0.2131, 0.8298, 0.2131, 0.8298, 0.2131, 0.8298, 0.2131, 0.8298, 0.2131, 0.8298, 0.2131, 0.8298, 0.2131, 0.8298, 0.2131, 0.8298, 0.2131, 0.8298, 0.2131, 0.8298, 0.2131, 0.8298, 0.2131, 0.8298, 0.2131, 0.8298, 0.2131, 0.8298, 0.2131, 0.8298, 0.2131, 0.8298, 0.2131, 0.8298, 0.2131, 0.8298, 0.2131, 0.8298, 0.2131, 0.8298, 0.2131, 0.8298, 0.2131, 0.8298, 0.2131, 0.8298, 0.2131, 0.8298, 0.2131, 0.8298, 0.2131, 0.8298, 0.2131, 0.8298, 0.2131, 0.8298, 0.2131, 0.8298, 0.2131, 0.8298, 0.2131, 0.8298, 0.2131, 0.8298, 0.2131, 0.8298, 0.2131, 0.8298, 0.2131, 0.8298, 0.2131, 0.8298, 0.2131, 0.8298, 0.2131, 0.8298, 0.2131, 0.8298, 0.2131, 0.8298, 0.2131, 0.8298, 0.2131, 0.8298, 0.2131, 0.8298, 0.2131, 0.8298, 0.2131, 0.8298, 0.2131, 0.8298, 0.2131, 0.8298, 0.2131, 0.8298, 0.2131, 0.8298, 0.2131, 0.8298, 0.2131, 0.8298, 0.2131, 0.8298, 0.2131, 0.8298, 0.2131, 0.8298, 0.2131, 0.8298, 0.2131, 0.8298, 0.2131, 0.8298, 0.2749, 0.8298, 0.316, 0.8298, 0.316, 0.8709, 0.2749, 0.8709, 0.2749, 0.8915, 0.316, 0.8915, 0.316, 0.9121, 0.2749, 0.9121, 0.2749, 0.9121, 0.316, 0.9121, 0.316, 0.9533, 0.2749, 0.9533, 0.2749, 0.9739, 0.316, 0.9739, 0.316, 0.9944, 0.2749, 0.9944, 0.2749, 0.9739, 0.2749, 0.9944, 0.2749, 0.9944, 0.2749, 0.9739, 0.3366, 0.9121, 0.3572, 0.9121, 0.3572, 0.9533, 0.3366, 0.9533, 0.2543, 0.9121, 0.2749, 0.9121, 0.2749, 0.9533, 0.2543, 0.9533, 0.2749, 0.8915, 0.2749, 0.9121, 0.2749, 0.9121, 0.2749, 0.8915, 0.2749, 0.8298, 0.2749, 0.8709, 0.2749, 0.8709, 0.2749, 0.8298, 0.2749, 0.9121, 0.2749, 0.9533, 0.2749, 0.9533, 0.2749, 0.9121, 0.2749, 0.8709, 0.2749, 0.8915, 0.2749, 0.8915, 0.2749, 0.8709, 0.2337, 0.9121, 0.2543, 0.9121, 0.2543, 0.9533, 0.2337, 0.9533, 0.316, 0.9121, 0.3366, 0.9121, 0.3366, 0.9533, 0.316, 0.9533, 0.2749, 0.9533, 0.2749, 0.9739, 0.2749, 0.9739, 0.2749, 0.9533, 0.2749, 0.9533, 0.316, 0.9533, 0.316, 0.9739, 0.2749, 0.9739, 0.2749, 0.8709, 0.316, 0.8709, 0.316, 0.8915, 0.2749, 0.8915])
me_cube_001.materials.append(mat_material_008)
me_cube_001.materials.append(mat_material_007)
me_cube_001.update()

# ---- objects
ob_cube_003 = bpy.data.objects.new('Cube.003', me_cube_001)

# ---- transforms, parenting, visibility, modifiers, constraints
ob_cube_003.location = (0.0, 0.0, 0.0)
ob_cube_003.scale = (0.09072, 0.09072, 0.09072)

# ---- collection membership
col_collection.objects.link(ob_cube_003)

# ---- scene / render settings (as saved in the file)
scene.frame_start = 1; scene.frame_end = 250; scene.frame_set(1)
scene.render.engine = 'BLENDER_EEVEE_NEXT'
scene.cycles.sampling_pattern = 'TABULATED_SOBOL'
scene.eevee.ray_tracing_options.trace_max_roughness = 0.0
bpy.context.view_layer.update()

# ---- added for rendering (the .blend has no active camera and no usable light): camera, sun
cam_auto = bpy.data.cameras.new('AutoCamera')
cam_auto.lens = 50.0
cam_auto.sensor_width = 36.0
cam_auto.clip_end = 1000.0
ob_auto_camera = bpy.data.objects.new('AutoCamera', cam_auto)
scene.collection.objects.link(ob_auto_camera)
ob_auto_camera.location = (1.21695, -1.45161, 1.37411)
ob_auto_camera.rotation_euler = (1.09748, -7.21219e-08, 0.694738)
scene.camera = ob_auto_camera
light_auto_sun = bpy.data.lights.new('AutoSun', 'SUN')
light_auto_sun.energy = 3.0
light_auto_sun.angle = 0.0523599
ob_auto_sun = bpy.data.objects.new('AutoSun', light_auto_sun)
scene.collection.objects.link(ob_auto_sun)
ob_auto_sun.rotation_euler = (0.872665, 0.174533, 0.523599)
bpy.context.view_layer.update()
